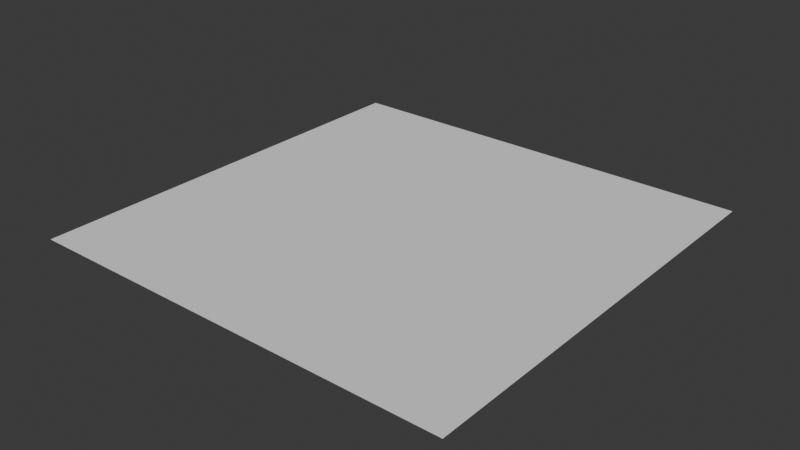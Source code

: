 # Source: test_plane.blend  (saved by Blender 4.0.36; exported with 4.5.12 LTS)
import bpy
from mathutils import Matrix  # noqa: F401  (used for matrix-valued properties, if any)

bpy.ops.wm.read_factory_settings(use_empty=True)
scene = bpy.context.scene
scene.name = 'Scene'

# ---- collections
col_collection = bpy.data.collections.new('Collection'); scene.collection.children.link(col_collection)

# ---- world
world_world = bpy.data.worlds.new('World'); scene.world = world_world
world_world.use_nodes = True; world_world.node_tree.nodes.clear()
_N = world_world.node_tree.nodes; _L = world_world.node_tree.links
n0 = _N.new('ShaderNodeOutputWorld'); n0.name = 'World Output'; n0.location = (300, 300)
n1 = _N.new('ShaderNodeBackground'); n1.name = 'Background'; n1.location = (10, 300)
n1.inputs[0].default_value = (0.05088, 0.05088, 0.05088, 1.0)
_L.new(n1.outputs[0], n0.inputs[0])
n0.is_active_output = True
world_world.color = (0.05088, 0.05088, 0.05088)
world_world.use_sun_shadow = False
world_world.sun_shadow_jitter_overblur = 0.0

# ---- meshes
me_cube_001 = bpy.data.meshes.new('Cube.001')
me_cube_001.from_pydata([(-1.0, -1.0, 0.0), (-1.0, 1.0, 0.0), (1.0, -1.0, 0.0), (1.0, 1.0, 0.0)], [], [(1, 3, 2, 0)])
_uv = me_cube_001.uv_layers.new(name='UVMap')
_uv.uv.foreach_set('vector', [-3.725e-09, 0.0, 1.0, 0.0, 1.0, 1.0, -3.725e-09, 1.0])
me_cube_001.update()

# ---- objects
ob_cube = bpy.data.objects.new('Cube', me_cube_001)

# ---- transforms, parenting, visibility, modifiers, constraints
ob_cube.location = (0.0, 0.0, 0.0)
ob_cube.rotation_euler = (-0.0, 3.142, -0.0)
ob_cube.scale = (0.5, 0.5, 0.5)

# ---- collection membership
col_collection.objects.link(ob_cube)

# ---- scene / render settings (as saved in the file)
scene.frame_start = 1; scene.frame_end = 250; scene.frame_set(1)
scene.render.engine = 'BLENDER_EEVEE_NEXT'
scene.cycles.sampling_pattern = 'TABULATED_SOBOL'
bpy.context.view_layer.update()

# ---- added for rendering (the .blend has no active camera and no usable light): camera, sun
cam_auto = bpy.data.cameras.new('AutoCamera')
cam_auto.lens = 50.0
cam_auto.sensor_width = 36.0
cam_auto.clip_end = 1000.0
ob_auto_camera = bpy.data.objects.new('AutoCamera', cam_auto)
scene.collection.objects.link(ob_auto_camera)
ob_auto_camera.location = (1.30847, -1.57016, 1.04677)
ob_auto_camera.rotation_euler = (1.09748, -7.21219e-08, 0.694738)
scene.camera = ob_auto_camera
light_auto_sun = bpy.data.lights.new('AutoSun', 'SUN')
light_auto_sun.energy = 3.0
light_auto_sun.angle = 0.0523599
ob_auto_sun = bpy.data.objects.new('AutoSun', light_auto_sun)
scene.collection.objects.link(ob_auto_sun)
ob_auto_sun.rotation_euler = (0.872665, 0.174533, 0.523599)
bpy.context.view_layer.update()

